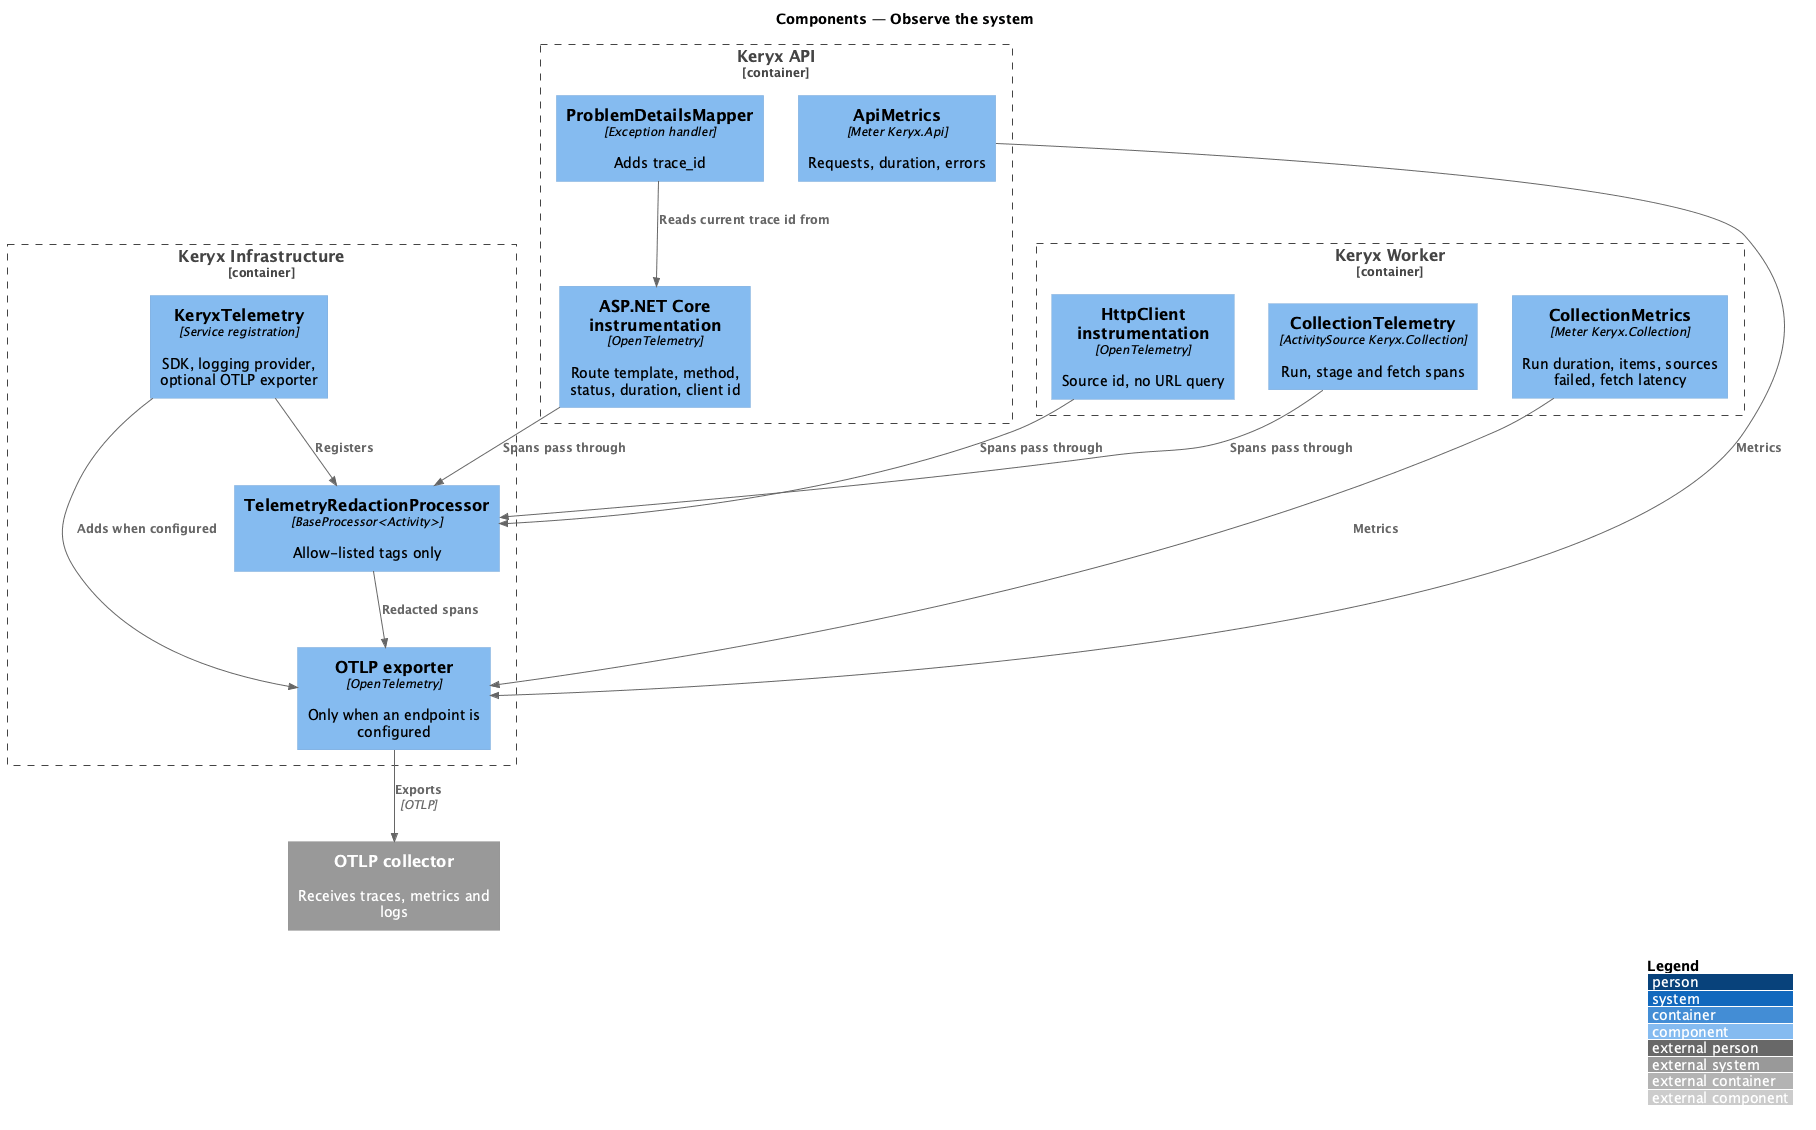

The diagram above was rendered by PlantUML. Its source (embedded in the PNG):
@startuml
!include <C4/C4_Component>
LAYOUT_WITH_LEGEND()
title Components — Observe the system

Container_Boundary(api, "Keryx API") {
  Component(aspnet, "ASP.NET Core instrumentation", "OpenTelemetry", "Route template, method, status, duration, client id")
  Component(apim, "ApiMetrics", "Meter Keryx.Api", "Requests, duration, errors")
  Component(pdm, "ProblemDetailsMapper", "Exception handler", "Adds trace_id")
}
Container_Boundary(worker, "Keryx Worker") {
  Component(colt, "CollectionTelemetry", "ActivitySource Keryx.Collection", "Run, stage and fetch spans")
  Component(colm, "CollectionMetrics", "Meter Keryx.Collection", "Run duration, items, sources failed, fetch latency")
  Component(http, "HttpClient instrumentation", "OpenTelemetry", "Source id, no URL query")
}
Container_Boundary(infra, "Keryx Infrastructure") {
  Component(setup, "KeryxTelemetry", "Service registration", "SDK, logging provider, optional OTLP exporter")
  Component(red, "TelemetryRedactionProcessor", "BaseProcessor<Activity>", "Allow-listed tags only")
  Component(exp, "OTLP exporter", "OpenTelemetry", "Only when an endpoint is configured")
}
System_Ext(otel, "OTLP collector", "Receives traces, metrics and logs")

Rel(aspnet, red, "Spans pass through")
Rel(colt, red, "Spans pass through")
Rel(http, red, "Spans pass through")
Rel(red, exp, "Redacted spans")
Rel(apim, exp, "Metrics")
Rel(colm, exp, "Metrics")
Rel(setup, red, "Registers")
Rel(setup, exp, "Adds when configured")
Rel(exp, otel, "Exports", "OTLP")
Rel(pdm, aspnet, "Reads current trace id from")
@enduml